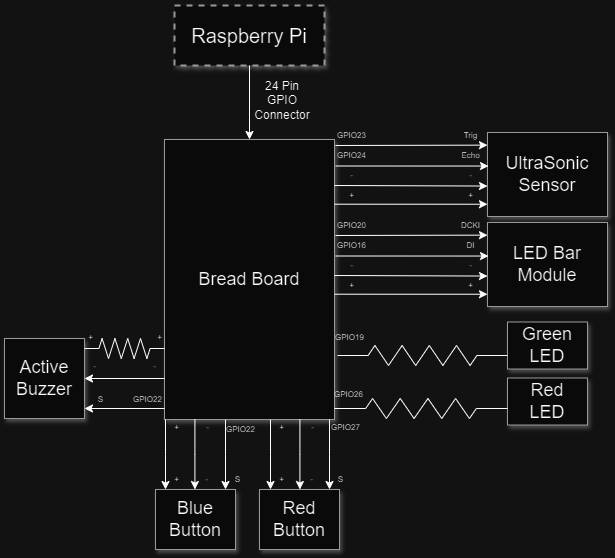

The diagram above was exported from draw.io. Its source (the exported page's mxGraphModel, read from the mxfile embedded in the PNG):
<mxGraphModel dx="1260" dy="714" grid="1" gridSize="10" guides="1" tooltips="1" connect="1" arrows="1" fold="1" page="1" pageScale="1.5" pageWidth="1169" pageHeight="826" background="none" math="0" shadow="0">
  <root>
    <mxCell id="0" style=";html=1;" />
    <mxCell id="1" style=";html=1;" parent="0" />
    <mxCell id="3a17f1ce550125da-1" value="Raspberry Pi" style="whiteSpace=wrap;html=1;shadow=1;fontSize=20;fillColor=#f5f5f5;strokeColor=#666666;strokeWidth=2;dashed=1;" parent="1" vertex="1">
      <mxGeometry x="797" y="320" width="150" height="60" as="geometry" />
    </mxCell>
    <mxCell id="3a17f1ce550125da-2" value="Bread Board" style="whiteSpace=wrap;html=1;shadow=1;fontSize=18;fillColor=#f5f5f5;strokeColor=#666666;" parent="1" vertex="1">
      <mxGeometry x="787" y="454" width="170" height="280" as="geometry" />
    </mxCell>
    <mxCell id="3a17f1ce550125da-4" value="UltraSonic&lt;div&gt;Sensor&lt;/div&gt;" style="whiteSpace=wrap;html=1;shadow=1;fontSize=18;fillColor=#f5f5f5;strokeColor=#666666;" parent="1" vertex="1">
      <mxGeometry x="1110" y="447" width="120" height="84" as="geometry" />
    </mxCell>
    <mxCell id="YHh6D5ag_LXhB4YljzUJ-6" style="edgeStyle=elbowEdgeStyle;rounded=0;html=1;startArrow=none;startFill=0;jettySize=auto;orthogonalLoop=1;fontSize=18;elbow=vertical;" edge="1" parent="1">
      <mxGeometry relative="1" as="geometry">
        <mxPoint x="957" y="500" as="sourcePoint" />
        <mxPoint x="1110" y="500.28571428571433" as="targetPoint" />
      </mxGeometry>
    </mxCell>
    <mxCell id="YHh6D5ag_LXhB4YljzUJ-8" value="&lt;font style=&quot;font-size: 8px;&quot;&gt;GPIO24&lt;/font&gt;" style="text;html=1;align=center;verticalAlign=middle;whiteSpace=wrap;rounded=0;" vertex="1" parent="1">
      <mxGeometry x="958" y="461" width="33" height="17" as="geometry" />
    </mxCell>
    <mxCell id="YHh6D5ag_LXhB4YljzUJ-9" style="edgeStyle=elbowEdgeStyle;rounded=0;html=1;startArrow=none;startFill=0;jettySize=auto;orthogonalLoop=1;fontSize=18;elbow=vertical;" edge="1" parent="1" target="3a17f1ce550125da-4">
      <mxGeometry relative="1" as="geometry">
        <mxPoint x="958" y="460" as="sourcePoint" />
        <mxPoint x="1111" y="460.26" as="targetPoint" />
      </mxGeometry>
    </mxCell>
    <mxCell id="YHh6D5ag_LXhB4YljzUJ-17" value="&lt;font style=&quot;font-size: 8px;&quot;&gt;GPIO23&lt;/font&gt;" style="text;html=1;align=center;verticalAlign=middle;whiteSpace=wrap;rounded=0;" vertex="1" parent="1">
      <mxGeometry x="958" y="441" width="33" height="17" as="geometry" />
    </mxCell>
    <mxCell id="YHh6D5ag_LXhB4YljzUJ-18" value="&lt;font style=&quot;font-size: 8px;&quot;&gt;-&lt;/font&gt;" style="text;html=1;align=center;verticalAlign=middle;whiteSpace=wrap;rounded=0;" vertex="1" parent="1">
      <mxGeometry x="958" y="480.5" width="33" height="17" as="geometry" />
    </mxCell>
    <mxCell id="YHh6D5ag_LXhB4YljzUJ-22" value="&lt;font style=&quot;font-size: 8px;&quot;&gt;+&lt;/font&gt;" style="text;html=1;align=center;verticalAlign=middle;whiteSpace=wrap;rounded=0;" vertex="1" parent="1">
      <mxGeometry x="1077" y="500" width="33" height="17" as="geometry" />
    </mxCell>
    <mxCell id="YHh6D5ag_LXhB4YljzUJ-19" value="&lt;font style=&quot;font-size: 8px;&quot;&gt;-&lt;/font&gt;" style="text;html=1;align=center;verticalAlign=middle;whiteSpace=wrap;rounded=0;" vertex="1" parent="1">
      <mxGeometry x="1077" y="480.5" width="33" height="17" as="geometry" />
    </mxCell>
    <mxCell id="YHh6D5ag_LXhB4YljzUJ-26" value="&lt;font style=&quot;font-size: 8px;&quot;&gt;+&lt;/font&gt;" style="text;html=1;align=center;verticalAlign=middle;whiteSpace=wrap;rounded=0;" vertex="1" parent="1">
      <mxGeometry x="958" y="500" width="33" height="17" as="geometry" />
    </mxCell>
    <mxCell id="YHh6D5ag_LXhB4YljzUJ-28" style="edgeStyle=elbowEdgeStyle;rounded=0;html=1;startArrow=none;startFill=0;jettySize=auto;orthogonalLoop=1;fontSize=18;elbow=vertical;" edge="1" parent="1">
      <mxGeometry relative="1" as="geometry">
        <mxPoint x="958" y="480.5" as="sourcePoint" />
        <mxPoint x="1111" y="480.78571428571433" as="targetPoint" />
      </mxGeometry>
    </mxCell>
    <mxCell id="YHh6D5ag_LXhB4YljzUJ-29" style="edgeStyle=elbowEdgeStyle;rounded=0;html=1;startArrow=none;startFill=0;jettySize=auto;orthogonalLoop=1;fontSize=18;elbow=vertical;" edge="1" parent="1">
      <mxGeometry relative="1" as="geometry">
        <mxPoint x="957" y="518.71" as="sourcePoint" />
        <mxPoint x="1110" y="518.9957142857144" as="targetPoint" />
      </mxGeometry>
    </mxCell>
    <mxCell id="YHh6D5ag_LXhB4YljzUJ-30" value="&lt;font style=&quot;font-size: 8px;&quot;&gt;Trig&lt;/font&gt;" style="text;html=1;align=center;verticalAlign=middle;whiteSpace=wrap;rounded=0;" vertex="1" parent="1">
      <mxGeometry x="1077" y="441" width="33" height="17" as="geometry" />
    </mxCell>
    <mxCell id="YHh6D5ag_LXhB4YljzUJ-33" value="&lt;font style=&quot;font-size: 8px;&quot;&gt;Echo&lt;/font&gt;" style="text;html=1;align=center;verticalAlign=middle;whiteSpace=wrap;rounded=0;" vertex="1" parent="1">
      <mxGeometry x="1077" y="461" width="33" height="17" as="geometry" />
    </mxCell>
    <mxCell id="YHh6D5ag_LXhB4YljzUJ-35" value="LED Bar&lt;br&gt;Module" style="whiteSpace=wrap;html=1;shadow=1;fontSize=18;fillColor=#f5f5f5;strokeColor=#666666;" vertex="1" parent="1">
      <mxGeometry x="1110" y="537" width="120" height="84" as="geometry" />
    </mxCell>
    <mxCell id="YHh6D5ag_LXhB4YljzUJ-36" style="edgeStyle=elbowEdgeStyle;rounded=0;html=1;startArrow=none;startFill=0;jettySize=auto;orthogonalLoop=1;fontSize=18;elbow=vertical;" edge="1" parent="1">
      <mxGeometry relative="1" as="geometry">
        <mxPoint x="957" y="590" as="sourcePoint" />
        <mxPoint x="1110" y="590.2857142857143" as="targetPoint" />
      </mxGeometry>
    </mxCell>
    <mxCell id="YHh6D5ag_LXhB4YljzUJ-37" value="&lt;font style=&quot;font-size: 8px;&quot;&gt;GPIO16&lt;/font&gt;" style="text;html=1;align=center;verticalAlign=middle;whiteSpace=wrap;rounded=0;" vertex="1" parent="1">
      <mxGeometry x="958" y="551" width="33" height="17" as="geometry" />
    </mxCell>
    <mxCell id="YHh6D5ag_LXhB4YljzUJ-38" style="edgeStyle=elbowEdgeStyle;rounded=0;html=1;startArrow=none;startFill=0;jettySize=auto;orthogonalLoop=1;fontSize=18;elbow=vertical;" edge="1" target="YHh6D5ag_LXhB4YljzUJ-35" parent="1">
      <mxGeometry relative="1" as="geometry">
        <mxPoint x="958" y="550" as="sourcePoint" />
        <mxPoint x="1111" y="550.26" as="targetPoint" />
      </mxGeometry>
    </mxCell>
    <mxCell id="YHh6D5ag_LXhB4YljzUJ-39" value="&lt;font style=&quot;font-size: 8px;&quot;&gt;GPIO20&lt;/font&gt;" style="text;html=1;align=center;verticalAlign=middle;whiteSpace=wrap;rounded=0;" vertex="1" parent="1">
      <mxGeometry x="958" y="531" width="33" height="17" as="geometry" />
    </mxCell>
    <mxCell id="YHh6D5ag_LXhB4YljzUJ-40" value="&lt;font style=&quot;font-size: 8px;&quot;&gt;-&lt;/font&gt;" style="text;html=1;align=center;verticalAlign=middle;whiteSpace=wrap;rounded=0;" vertex="1" parent="1">
      <mxGeometry x="958" y="570.5" width="33" height="17" as="geometry" />
    </mxCell>
    <mxCell id="YHh6D5ag_LXhB4YljzUJ-41" value="&lt;font style=&quot;font-size: 8px;&quot;&gt;+&lt;/font&gt;" style="text;html=1;align=center;verticalAlign=middle;whiteSpace=wrap;rounded=0;" vertex="1" parent="1">
      <mxGeometry x="1077" y="590" width="33" height="17" as="geometry" />
    </mxCell>
    <mxCell id="YHh6D5ag_LXhB4YljzUJ-42" value="&lt;font style=&quot;font-size: 8px;&quot;&gt;-&lt;/font&gt;" style="text;html=1;align=center;verticalAlign=middle;whiteSpace=wrap;rounded=0;" vertex="1" parent="1">
      <mxGeometry x="1077" y="570.5" width="33" height="17" as="geometry" />
    </mxCell>
    <mxCell id="YHh6D5ag_LXhB4YljzUJ-43" value="&lt;font style=&quot;font-size: 8px;&quot;&gt;+&lt;/font&gt;" style="text;html=1;align=center;verticalAlign=middle;whiteSpace=wrap;rounded=0;" vertex="1" parent="1">
      <mxGeometry x="958" y="590" width="33" height="17" as="geometry" />
    </mxCell>
    <mxCell id="YHh6D5ag_LXhB4YljzUJ-44" style="edgeStyle=elbowEdgeStyle;rounded=0;html=1;startArrow=none;startFill=0;jettySize=auto;orthogonalLoop=1;fontSize=18;elbow=vertical;" edge="1" parent="1">
      <mxGeometry relative="1" as="geometry">
        <mxPoint x="958" y="570.5" as="sourcePoint" />
        <mxPoint x="1111" y="570.7857142857143" as="targetPoint" />
      </mxGeometry>
    </mxCell>
    <mxCell id="YHh6D5ag_LXhB4YljzUJ-45" style="edgeStyle=elbowEdgeStyle;rounded=0;html=1;startArrow=none;startFill=0;jettySize=auto;orthogonalLoop=1;fontSize=18;elbow=vertical;" edge="1" parent="1">
      <mxGeometry relative="1" as="geometry">
        <mxPoint x="957" y="608.71" as="sourcePoint" />
        <mxPoint x="1110" y="608.9957142857144" as="targetPoint" />
      </mxGeometry>
    </mxCell>
    <mxCell id="YHh6D5ag_LXhB4YljzUJ-46" value="&lt;font style=&quot;font-size: 8px;&quot;&gt;DCKI&lt;/font&gt;" style="text;html=1;align=center;verticalAlign=middle;whiteSpace=wrap;rounded=0;" vertex="1" parent="1">
      <mxGeometry x="1077" y="531" width="33" height="17" as="geometry" />
    </mxCell>
    <mxCell id="YHh6D5ag_LXhB4YljzUJ-47" value="&lt;font style=&quot;font-size: 8px;&quot;&gt;DI&lt;/font&gt;" style="text;html=1;align=center;verticalAlign=middle;whiteSpace=wrap;rounded=0;" vertex="1" parent="1">
      <mxGeometry x="1077" y="551" width="33" height="17" as="geometry" />
    </mxCell>
    <mxCell id="YHh6D5ag_LXhB4YljzUJ-49" value="Red Button" style="whiteSpace=wrap;html=1;shadow=1;fontSize=18;fillColor=#f5f5f5;strokeColor=#666666;fontStyle=0" vertex="1" parent="1">
      <mxGeometry x="882" y="804" width="80" height="60" as="geometry" />
    </mxCell>
    <mxCell id="YHh6D5ag_LXhB4YljzUJ-50" style="edgeStyle=elbowEdgeStyle;rounded=0;html=1;startArrow=none;startFill=0;jettySize=auto;orthogonalLoop=1;fontSize=18;elbow=vertical;" edge="1" parent="1">
      <mxGeometry relative="1" as="geometry">
        <mxPoint x="952" y="734" as="sourcePoint" />
        <mxPoint x="952" y="804" as="targetPoint" />
      </mxGeometry>
    </mxCell>
    <mxCell id="YHh6D5ag_LXhB4YljzUJ-62" style="edgeStyle=elbowEdgeStyle;rounded=0;html=1;startArrow=none;startFill=0;jettySize=auto;orthogonalLoop=1;fontSize=18;elbow=vertical;" edge="1" parent="1">
      <mxGeometry relative="1" as="geometry">
        <mxPoint x="922.4200000000001" y="734" as="sourcePoint" />
        <mxPoint x="922.4200000000001" y="804" as="targetPoint" />
      </mxGeometry>
    </mxCell>
    <mxCell id="YHh6D5ag_LXhB4YljzUJ-63" style="edgeStyle=elbowEdgeStyle;rounded=0;html=1;startArrow=none;startFill=0;jettySize=auto;orthogonalLoop=1;fontSize=18;elbow=vertical;" edge="1" parent="1">
      <mxGeometry relative="1" as="geometry">
        <mxPoint x="893" y="734" as="sourcePoint" />
        <mxPoint x="893" y="804" as="targetPoint" />
      </mxGeometry>
    </mxCell>
    <mxCell id="YHh6D5ag_LXhB4YljzUJ-64" value="&lt;font style=&quot;font-size: 8px;&quot;&gt;GPIO27&lt;/font&gt;" style="text;html=1;align=center;verticalAlign=middle;whiteSpace=wrap;rounded=0;" vertex="1" parent="1">
      <mxGeometry x="952" y="733" width="33" height="17" as="geometry" />
    </mxCell>
    <mxCell id="YHh6D5ag_LXhB4YljzUJ-65" value="&lt;font style=&quot;font-size: 8px;&quot;&gt;-&lt;/font&gt;" style="text;html=1;align=center;verticalAlign=middle;whiteSpace=wrap;rounded=0;" vertex="1" parent="1">
      <mxGeometry x="919" y="733" width="33" height="17" as="geometry" />
    </mxCell>
    <mxCell id="YHh6D5ag_LXhB4YljzUJ-67" value="&lt;font style=&quot;font-size: 8px;&quot;&gt;+&lt;/font&gt;" style="text;html=1;align=center;verticalAlign=middle;whiteSpace=wrap;rounded=0;" vertex="1" parent="1">
      <mxGeometry x="888" y="733" width="33" height="17" as="geometry" />
    </mxCell>
    <mxCell id="YHh6D5ag_LXhB4YljzUJ-70" value="&lt;font style=&quot;font-size: 8px;&quot;&gt;+&lt;/font&gt;" style="text;html=1;align=center;verticalAlign=middle;whiteSpace=wrap;rounded=0;" vertex="1" parent="1">
      <mxGeometry x="888" y="784" width="33" height="17" as="geometry" />
    </mxCell>
    <mxCell id="YHh6D5ag_LXhB4YljzUJ-71" value="&lt;font style=&quot;font-size: 8px;&quot;&gt;-&lt;/font&gt;" style="text;html=1;align=center;verticalAlign=middle;whiteSpace=wrap;rounded=0;" vertex="1" parent="1">
      <mxGeometry x="918" y="785" width="33" height="17" as="geometry" />
    </mxCell>
    <mxCell id="YHh6D5ag_LXhB4YljzUJ-72" value="&lt;font style=&quot;font-size: 8px;&quot;&gt;S&lt;/font&gt;" style="text;html=1;align=center;verticalAlign=middle;whiteSpace=wrap;rounded=0;" vertex="1" parent="1">
      <mxGeometry x="947" y="784" width="33" height="17" as="geometry" />
    </mxCell>
    <mxCell id="YHh6D5ag_LXhB4YljzUJ-74" value="Blue Button" style="whiteSpace=wrap;html=1;shadow=1;fontSize=18;fillColor=#f5f5f5;strokeColor=#666666;" vertex="1" parent="1">
      <mxGeometry x="778" y="804" width="80" height="60" as="geometry" />
    </mxCell>
    <mxCell id="YHh6D5ag_LXhB4YljzUJ-75" style="edgeStyle=elbowEdgeStyle;rounded=0;html=1;startArrow=none;startFill=0;jettySize=auto;orthogonalLoop=1;fontSize=18;elbow=vertical;" edge="1" parent="1">
      <mxGeometry relative="1" as="geometry">
        <mxPoint x="848" y="734" as="sourcePoint" />
        <mxPoint x="848" y="804" as="targetPoint" />
      </mxGeometry>
    </mxCell>
    <mxCell id="YHh6D5ag_LXhB4YljzUJ-76" style="edgeStyle=elbowEdgeStyle;rounded=0;html=1;startArrow=none;startFill=0;jettySize=auto;orthogonalLoop=1;fontSize=18;elbow=vertical;" edge="1" parent="1">
      <mxGeometry relative="1" as="geometry">
        <mxPoint x="817.4200000000001" y="734" as="sourcePoint" />
        <mxPoint x="817.4200000000001" y="804" as="targetPoint" />
      </mxGeometry>
    </mxCell>
    <mxCell id="YHh6D5ag_LXhB4YljzUJ-77" style="edgeStyle=elbowEdgeStyle;rounded=0;html=1;startArrow=none;startFill=0;jettySize=auto;orthogonalLoop=1;fontSize=18;elbow=vertical;" edge="1" parent="1">
      <mxGeometry relative="1" as="geometry">
        <mxPoint x="788" y="734" as="sourcePoint" />
        <mxPoint x="788" y="804" as="targetPoint" />
      </mxGeometry>
    </mxCell>
    <mxCell id="YHh6D5ag_LXhB4YljzUJ-78" value="&lt;span style=&quot;font-size: 8px;&quot;&gt;GPIO22&lt;/span&gt;" style="text;html=1;align=center;verticalAlign=middle;whiteSpace=wrap;rounded=0;" vertex="1" parent="1">
      <mxGeometry x="847" y="734" width="33" height="17" as="geometry" />
    </mxCell>
    <mxCell id="YHh6D5ag_LXhB4YljzUJ-79" value="&lt;font style=&quot;font-size: 8px;&quot;&gt;-&lt;/font&gt;" style="text;html=1;align=center;verticalAlign=middle;whiteSpace=wrap;rounded=0;" vertex="1" parent="1">
      <mxGeometry x="814" y="733" width="33" height="17" as="geometry" />
    </mxCell>
    <mxCell id="YHh6D5ag_LXhB4YljzUJ-80" value="&lt;font style=&quot;font-size: 8px;&quot;&gt;+&lt;/font&gt;" style="text;html=1;align=center;verticalAlign=middle;whiteSpace=wrap;rounded=0;" vertex="1" parent="1">
      <mxGeometry x="783" y="733" width="33" height="17" as="geometry" />
    </mxCell>
    <mxCell id="YHh6D5ag_LXhB4YljzUJ-81" value="&lt;font style=&quot;font-size: 8px;&quot;&gt;+&lt;/font&gt;" style="text;html=1;align=center;verticalAlign=middle;whiteSpace=wrap;rounded=0;" vertex="1" parent="1">
      <mxGeometry x="783" y="784" width="33" height="17" as="geometry" />
    </mxCell>
    <mxCell id="YHh6D5ag_LXhB4YljzUJ-82" value="&lt;font style=&quot;font-size: 8px;&quot;&gt;-&lt;/font&gt;" style="text;html=1;align=center;verticalAlign=middle;whiteSpace=wrap;rounded=0;" vertex="1" parent="1">
      <mxGeometry x="813" y="785" width="33" height="17" as="geometry" />
    </mxCell>
    <mxCell id="YHh6D5ag_LXhB4YljzUJ-83" value="&lt;font style=&quot;font-size: 8px;&quot;&gt;S&lt;/font&gt;" style="text;html=1;align=center;verticalAlign=middle;whiteSpace=wrap;rounded=0;" vertex="1" parent="1">
      <mxGeometry x="844" y="785" width="33" height="17" as="geometry" />
    </mxCell>
    <mxCell id="YHh6D5ag_LXhB4YljzUJ-86" value="&lt;span style=&quot;font-size: 8px;&quot;&gt;GPIO19&lt;/span&gt;" style="text;html=1;align=center;verticalAlign=middle;whiteSpace=wrap;rounded=0;" vertex="1" parent="1">
      <mxGeometry x="956" y="643" width="33" height="17" as="geometry" />
    </mxCell>
    <mxCell id="YHh6D5ag_LXhB4YljzUJ-88" value="Red&lt;div&gt;LED&lt;/div&gt;" style="whiteSpace=wrap;html=1;shadow=1;fontSize=18;fillColor=#f5f5f5;strokeColor=#666666;fontStyle=0" vertex="1" parent="1">
      <mxGeometry x="1130" y="692.5" width="80" height="47" as="geometry" />
    </mxCell>
    <mxCell id="YHh6D5ag_LXhB4YljzUJ-89" value="&lt;span style=&quot;font-size: 8px;&quot;&gt;GPIO26&lt;/span&gt;" style="text;html=1;align=center;verticalAlign=middle;whiteSpace=wrap;rounded=0;" vertex="1" parent="1">
      <mxGeometry x="955" y="700" width="33" height="17" as="geometry" />
    </mxCell>
    <mxCell id="YHh6D5ag_LXhB4YljzUJ-90" value="Green LED" style="whiteSpace=wrap;html=1;shadow=1;fontSize=18;fillColor=#f5f5f5;strokeColor=#666666;fontStyle=0" vertex="1" parent="1">
      <mxGeometry x="1130" y="636.5" width="80" height="47" as="geometry" />
    </mxCell>
    <mxCell id="YHh6D5ag_LXhB4YljzUJ-91" value="" style="pointerEvents=1;verticalLabelPosition=bottom;shadow=0;dashed=0;align=center;html=1;verticalAlign=top;shape=mxgraph.electrical.resistors.resistor_2;" vertex="1" parent="1">
      <mxGeometry x="960" y="660" width="170" height="20" as="geometry" />
    </mxCell>
    <mxCell id="YHh6D5ag_LXhB4YljzUJ-92" value="" style="pointerEvents=1;verticalLabelPosition=bottom;shadow=0;dashed=0;align=center;html=1;verticalAlign=top;shape=mxgraph.electrical.resistors.resistor_2;" vertex="1" parent="1">
      <mxGeometry x="957" y="713" width="173" height="20" as="geometry" />
    </mxCell>
    <mxCell id="YHh6D5ag_LXhB4YljzUJ-93" value="Active Buzzer" style="whiteSpace=wrap;html=1;shadow=1;fontSize=18;fillColor=#f5f5f5;strokeColor=#666666;fontStyle=0" vertex="1" parent="1">
      <mxGeometry x="627" y="653" width="80" height="80" as="geometry" />
    </mxCell>
    <mxCell id="YHh6D5ag_LXhB4YljzUJ-94" value="" style="endArrow=classic;html=1;rounded=0;" edge="1" parent="1" target="YHh6D5ag_LXhB4YljzUJ-93">
      <mxGeometry width="50" height="50" relative="1" as="geometry">
        <mxPoint x="787" y="693" as="sourcePoint" />
        <mxPoint x="717" y="693" as="targetPoint" />
      </mxGeometry>
    </mxCell>
    <mxCell id="YHh6D5ag_LXhB4YljzUJ-95" value="" style="endArrow=classic;html=1;rounded=0;" edge="1" parent="1">
      <mxGeometry width="50" height="50" relative="1" as="geometry">
        <mxPoint x="787" y="723" as="sourcePoint" />
        <mxPoint x="707" y="723" as="targetPoint" />
      </mxGeometry>
    </mxCell>
    <mxCell id="YHh6D5ag_LXhB4YljzUJ-98" value="" style="pointerEvents=1;verticalLabelPosition=bottom;shadow=0;dashed=0;align=center;html=1;verticalAlign=top;shape=mxgraph.electrical.resistors.resistor_2;" vertex="1" parent="1">
      <mxGeometry x="707" y="653" width="80" height="20" as="geometry" />
    </mxCell>
    <mxCell id="YHh6D5ag_LXhB4YljzUJ-100" value="&lt;font style=&quot;font-size: 8px;&quot;&gt;+&lt;/font&gt;" style="text;html=1;align=center;verticalAlign=middle;whiteSpace=wrap;rounded=0;" vertex="1" parent="1">
      <mxGeometry x="697" y="643" width="33" height="17" as="geometry" />
    </mxCell>
    <mxCell id="YHh6D5ag_LXhB4YljzUJ-101" value="&lt;font style=&quot;font-size: 8px;&quot;&gt;+&lt;/font&gt;" style="text;html=1;align=center;verticalAlign=middle;whiteSpace=wrap;rounded=0;" vertex="1" parent="1">
      <mxGeometry x="766" y="643" width="33" height="17" as="geometry" />
    </mxCell>
    <mxCell id="YHh6D5ag_LXhB4YljzUJ-103" value="&lt;font style=&quot;font-size: 8px;&quot;&gt;-&lt;/font&gt;" style="text;html=1;align=center;verticalAlign=middle;whiteSpace=wrap;rounded=0;" vertex="1" parent="1">
      <mxGeometry x="701" y="671" width="33" height="17" as="geometry" />
    </mxCell>
    <mxCell id="YHh6D5ag_LXhB4YljzUJ-104" value="&lt;font style=&quot;font-size: 8px;&quot;&gt;-&lt;/font&gt;" style="text;html=1;align=center;verticalAlign=middle;whiteSpace=wrap;rounded=0;" vertex="1" parent="1">
      <mxGeometry x="761" y="671" width="33" height="17" as="geometry" />
    </mxCell>
    <mxCell id="YHh6D5ag_LXhB4YljzUJ-105" value="&lt;span style=&quot;font-size: 8px;&quot;&gt;GPIO22&lt;/span&gt;" style="text;html=1;align=center;verticalAlign=middle;whiteSpace=wrap;rounded=0;" vertex="1" parent="1">
      <mxGeometry x="754" y="705" width="33" height="17" as="geometry" />
    </mxCell>
    <mxCell id="YHh6D5ag_LXhB4YljzUJ-107" value="&lt;span style=&quot;font-size: 8px;&quot;&gt;S&lt;/span&gt;" style="text;html=1;align=center;verticalAlign=middle;whiteSpace=wrap;rounded=0;" vertex="1" parent="1">
      <mxGeometry x="707" y="705" width="33" height="17" as="geometry" />
    </mxCell>
    <mxCell id="YHh6D5ag_LXhB4YljzUJ-108" value="" style="endArrow=classic;html=1;rounded=0;exitX=0.5;exitY=1;exitDx=0;exitDy=0;entryX=0.5;entryY=0;entryDx=0;entryDy=0;" edge="1" parent="1" source="3a17f1ce550125da-1" target="3a17f1ce550125da-2">
      <mxGeometry width="50" height="50" relative="1" as="geometry">
        <mxPoint x="660" y="590" as="sourcePoint" />
        <mxPoint x="710" y="540" as="targetPoint" />
      </mxGeometry>
    </mxCell>
    <mxCell id="YHh6D5ag_LXhB4YljzUJ-109" value="24 Pin GPIO Connector" style="text;html=1;align=center;verticalAlign=middle;whiteSpace=wrap;rounded=0;" vertex="1" parent="1">
      <mxGeometry x="874.5" y="400" width="60" height="30" as="geometry" />
    </mxCell>
  </root>
</mxGraphModel>